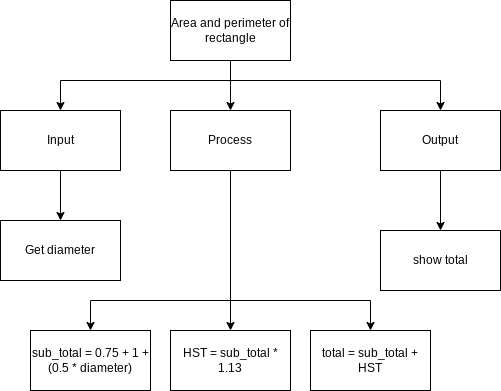

The diagram above was exported from draw.io. Its source (the exported page's mxGraphModel, read from the mxfile embedded in the PNG):
<mxGraphModel dx="755" dy="215" grid="1" gridSize="10" guides="0" tooltips="1" connect="1" arrows="1" fold="1" page="1" pageScale="1" pageWidth="850" pageHeight="1100" math="0" shadow="0">
  <root>
    <mxCell id="0" />
    <mxCell id="1" parent="0" />
    <mxCell id="25" style="edgeStyle=orthogonalEdgeStyle;html=1;exitX=0.5;exitY=1;exitDx=0;exitDy=0;rounded=0;" parent="1" source="2" target="15" edge="1">
      <mxGeometry relative="1" as="geometry">
        <Array as="points">
          <mxPoint x="390" y="310" />
          <mxPoint x="250" y="310" />
        </Array>
      </mxGeometry>
    </mxCell>
    <mxCell id="29" style="edgeStyle=none;html=1;" parent="1" source="2" target="27" edge="1">
      <mxGeometry relative="1" as="geometry" />
    </mxCell>
    <mxCell id="30" style="edgeStyle=orthogonalEdgeStyle;html=1;entryX=0.5;entryY=0;entryDx=0;entryDy=0;rounded=0;" parent="1" source="2" target="28" edge="1">
      <mxGeometry relative="1" as="geometry">
        <Array as="points">
          <mxPoint x="390" y="310" />
          <mxPoint x="530" y="310" />
        </Array>
      </mxGeometry>
    </mxCell>
    <mxCell id="2" value="Process" style="rounded=0;whiteSpace=wrap;html=1;" parent="1" vertex="1">
      <mxGeometry x="330" y="120" width="120" height="60" as="geometry" />
    </mxCell>
    <mxCell id="26" style="edgeStyle=none;html=1;entryX=0.5;entryY=0;entryDx=0;entryDy=0;" parent="1" source="3" target="11" edge="1">
      <mxGeometry relative="1" as="geometry" />
    </mxCell>
    <mxCell id="3" value="Output" style="rounded=0;whiteSpace=wrap;html=1;" parent="1" vertex="1">
      <mxGeometry x="540" y="120" width="120" height="60" as="geometry" />
    </mxCell>
    <mxCell id="24" style="edgeStyle=orthogonalEdgeStyle;rounded=0;html=1;entryX=0.5;entryY=0;entryDx=0;entryDy=0;" parent="1" source="4" target="13" edge="1">
      <mxGeometry relative="1" as="geometry" />
    </mxCell>
    <mxCell id="4" value="Input" style="rounded=0;whiteSpace=wrap;html=1;" parent="1" vertex="1">
      <mxGeometry x="160" y="120" width="120" height="60" as="geometry" />
    </mxCell>
    <mxCell id="7" style="edgeStyle=elbowEdgeStyle;html=1;entryX=0.5;entryY=0;entryDx=0;entryDy=0;rounded=0;" parent="1" target="4" edge="1">
      <mxGeometry relative="1" as="geometry">
        <mxPoint x="390" y="90" as="sourcePoint" />
        <Array as="points">
          <mxPoint x="220" y="100" />
          <mxPoint x="180" y="80" />
          <mxPoint x="180" y="40" />
        </Array>
      </mxGeometry>
    </mxCell>
    <mxCell id="9" style="edgeStyle=elbowEdgeStyle;rounded=0;html=1;entryX=0.5;entryY=0;entryDx=0;entryDy=0;" parent="1" source="5" target="2" edge="1">
      <mxGeometry relative="1" as="geometry" />
    </mxCell>
    <mxCell id="10" style="edgeStyle=elbowEdgeStyle;rounded=0;html=1;entryX=0.5;entryY=0;entryDx=0;entryDy=0;" parent="1" target="3" edge="1">
      <mxGeometry relative="1" as="geometry">
        <mxPoint x="390" y="90" as="sourcePoint" />
        <Array as="points">
          <mxPoint x="600" y="80" />
        </Array>
      </mxGeometry>
    </mxCell>
    <mxCell id="5" value="Area and perimeter of rectangle" style="rounded=0;whiteSpace=wrap;html=1;" parent="1" vertex="1">
      <mxGeometry x="330" y="10" width="120" height="60" as="geometry" />
    </mxCell>
    <mxCell id="11" value="show total" style="rounded=0;whiteSpace=wrap;html=1;" parent="1" vertex="1">
      <mxGeometry x="540" y="240" width="120" height="60" as="geometry" />
    </mxCell>
    <mxCell id="13" value="Get diameter" style="rounded=0;whiteSpace=wrap;html=1;" parent="1" vertex="1">
      <mxGeometry x="160" y="230" width="120" height="60" as="geometry" />
    </mxCell>
    <mxCell id="15" value="sub_total = 0.75 + 1 + (0.5 * diameter)" style="rounded=0;whiteSpace=wrap;html=1;" parent="1" vertex="1">
      <mxGeometry x="190" y="340" width="120" height="60" as="geometry" />
    </mxCell>
    <mxCell id="27" value="HST = sub_total * 1.13" style="rounded=0;whiteSpace=wrap;html=1;" parent="1" vertex="1">
      <mxGeometry x="330" y="340" width="120" height="60" as="geometry" />
    </mxCell>
    <mxCell id="28" value="total = sub_total + HST" style="rounded=0;whiteSpace=wrap;html=1;" parent="1" vertex="1">
      <mxGeometry x="470" y="340" width="120" height="60" as="geometry" />
    </mxCell>
  </root>
</mxGraphModel>